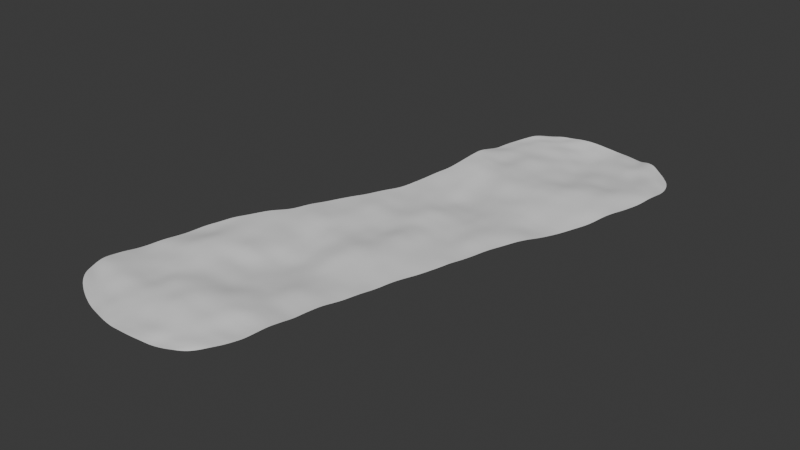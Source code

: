 # Source: river.blend  (saved by Blender 4.3.34; exported with 4.5.12 LTS)
import bpy
from mathutils import Matrix  # noqa: F401  (used for matrix-valued properties, if any)

bpy.ops.wm.read_factory_settings(use_empty=True)
scene = bpy.context.scene
scene.name = 'Scene'

# ---- collections
col_collection = bpy.data.collections.new('Collection'); scene.collection.children.link(col_collection)

# ---- node groups
ng_geometry_nodes = bpy.data.node_groups.new('Geometry Nodes', 'GeometryNodeTree')
_s = ng_geometry_nodes.interface.new_socket(name='Geometry', in_out='OUTPUT', socket_type='NodeSocketGeometry')
_s = ng_geometry_nodes.interface.new_socket(name='Geometry', in_out='INPUT', socket_type='NodeSocketGeometry')
_s = ng_geometry_nodes.interface.new_socket(name='Vector', in_out='INPUT', socket_type='NodeSocketVector')
_s.min_value = -1e+04
_s.max_value = 1e+04
ng_geometry_nodes.is_modifier = True
_N = ng_geometry_nodes.nodes; _L = ng_geometry_nodes.links
n0 = _N.new('NodeGroupInput'); n0.name = 'Group Input'; n0.location = (-2312, 267)
n1 = _N.new('NodeGroupOutput'); n1.name = 'Group Output'; n1.location = (180, -2)
n2 = _N.new('GeometryNodeSetPosition'); n2.name = 'Set Position'; n2.location = (-173, -43)
n3 = _N.new('ShaderNodeVectorMath'); n3.name = 'Vector Math'; n3.location = (-460, -232)
n4 = _N.new('GeometryNodeInputPosition'); n4.name = 'Position'; n4.location = (-875, -283)
n5 = _N.new('ShaderNodeCombineXYZ'); n5.name = 'Combine XYZ'; n5.location = (-878, -390)
n6 = _N.new('ShaderNodeMath'); n6.name = 'Math'; n6.location = (-1233, -412)
n6.operation = 'MULTIPLY'
n7 = _N.new('ShaderNodeCombineXYZ'); n7.name = 'Combine XYZ.001'; n7.location = (-692, -43)
n8 = _N.new('ShaderNodeMath'); n8.name = 'Math.001'; n8.location = (-1048, -65)
n8.operation = 'MULTIPLY'
n9 = _N.new('ShaderNodeTexNoise'); n9.name = 'Noise Texture'; n9.location = (-1730, 28)
n10 = _N.new('ShaderNodeValToRGB'); n10.name = 'Color Ramp'; n10.location = (-1434, 43)
while len(n10.color_ramp.elements) > 1: n10.color_ramp.elements.remove(n10.color_ramp.elements[-1])
n10.color_ramp.elements[0].position = 0.0; n10.color_ramp.elements[0].color = (0.0, 0.0, 0.0, 1.0)
_e = n10.color_ramp.elements.new(1.0); _e.color = (1.0, 1.0, 1.0, 1.0)
n11 = _N.new('GeometryNodeSubdivisionSurface'); n11.name = 'Subdivision Surface'; n11.location = (-854, 189)
n11.inputs[1].default_value = 6
n11.inputs[4].default_value = False
n12 = _N.new('GeometryNodeSetShadeSmooth'); n12.name = 'Set Shade Smooth'; n12.location = (-1270, 241)
n13 = _N.new('ShaderNodeVectorMath'); n13.name = 'Vector Math.001'; n13.location = (-2036, 14)
n13.inputs[1].default_value = (0.84, 0.0, 0.84)
_L.new(n11.outputs[0], n2.inputs[0])
_L.new(n2.outputs[0], n1.inputs[0])
_L.new(n3.outputs[0], n2.inputs[3])
_L.new(n4.outputs[0], n3.inputs[0])
_L.new(n5.outputs[0], n3.inputs[1])
_L.new(n6.outputs[0], n5.inputs[2])
_L.new(n8.outputs[0], n7.inputs[2])
_L.new(n7.outputs[0], n2.inputs[2])
_L.new(n10.outputs[0], n8.inputs[0])
_L.new(n9.outputs[1], n10.inputs[0])
_L.new(n12.outputs[0], n11.inputs[0])
_L.new(n0.outputs[0], n12.inputs[0])
_L.new(n13.outputs[0], n9.inputs[0])
_L.new(n0.outputs[1], n13.inputs[0])
n1.is_active_output = True

# ---- world
world_world = bpy.data.worlds.new('World'); scene.world = world_world
world_world.use_nodes = True; world_world.node_tree.nodes.clear()
_N = world_world.node_tree.nodes; _L = world_world.node_tree.links
n0 = _N.new('ShaderNodeOutputWorld'); n0.name = 'World Output'; n0.location = (300, 300)
n1 = _N.new('ShaderNodeBackground'); n1.name = 'Background'; n1.location = (10, 300)
n1.inputs[0].default_value = (0.05088, 0.05088, 0.05088, 1.0)
_L.new(n1.outputs[0], n0.inputs[0])
n0.is_active_output = True
world_world.color = (0.05088, 0.05088, 0.05088)
world_world.sun_shadow_jitter_overblur = 0.0

# ---- meshes
me_plane = bpy.data.meshes.new('Plane')
me_plane.from_pydata([(-1.794, -0.8708, 0.0), (0.5628, -1.316, 0.0), (-0.9694, 1.253, 0.0), (1.399, 0.7805, 0.0), (-2.764, -2.718, 0.0), (0.008621, -3.102, 0.0), (-2.987, -4.912, 0.0), (0.001962, -4.999, 0.0), (-1.18, 3.524, 0.0), (2.267, 3.313, 0.0)], [], [(0, 1, 3, 2), (1, 0, 4, 5), (5, 4, 6, 7), (2, 3, 9, 8)])
_uv = me_plane.uv_layers.new(name='UVMap')
_uv.uv.foreach_set('vector', [0.3471, 0.4613, 0.6165, 0.4607, 0.7108, 0.6981, 0.4394, 0.698, 0.6165, 0.4607, 0.3471, 0.4613, 0.239, 0.2546, 0.5534, 0.2592, 0.5534, 0.2592, 0.239, 0.2546, 0.2154, 0.03196, 0.5512, 0.02214, 0.4394, 0.698, 0.7108, 0.6981, 0.806, 0.9692, 0.418, 0.9667])
me_plane.update()

# ---- objects
ob_plane = bpy.data.objects.new('Plane', me_plane)

# ---- transforms, parenting, visibility, modifiers, constraints
ob_plane.location = (0.0, 0.0, 0.0)
ob_plane.scale = (3.166, 3.166, 3.166)
_m = ob_plane.modifiers.new('GeometryNodes', 'NODES')
_m.node_group = ng_geometry_nodes
_gi = [s.identifier for s in ng_geometry_nodes.interface.items_tree if s.item_type == 'SOCKET' and s.in_out == 'INPUT']
_m[_gi[1] + '_use_attribute'] = True; _m[_gi[1] + '_attribute_name'] = 'UVMap'

# ---- collection membership
col_collection.objects.link(ob_plane)

# ---- scene / render settings (as saved in the file)
scene.frame_start = 1; scene.frame_end = 250; scene.frame_set(168)
scene.render.engine = 'BLENDER_EEVEE_NEXT'
bpy.context.view_layer.update()

# ---- added for rendering (the .blend has no active camera and no usable light): camera, sun
cam_auto = bpy.data.cameras.new('AutoCamera')
cam_auto.lens = 50.0
cam_auto.sensor_width = 36.0
cam_auto.clip_end = 1000.0
ob_auto_camera = bpy.data.objects.new('AutoCamera', cam_auto)
scene.collection.objects.link(ob_auto_camera)
ob_auto_camera.location = (25.8621, -35.4369, 23.5989)
ob_auto_camera.rotation_euler = (1.09748, -7.21219e-08, 0.694738)
scene.camera = ob_auto_camera
light_auto_sun = bpy.data.lights.new('AutoSun', 'SUN')
light_auto_sun.energy = 3.0
light_auto_sun.angle = 0.0523599
ob_auto_sun = bpy.data.objects.new('AutoSun', light_auto_sun)
scene.collection.objects.link(ob_auto_sun)
ob_auto_sun.rotation_euler = (0.872665, 0.174533, 0.523599)
bpy.context.view_layer.update()
